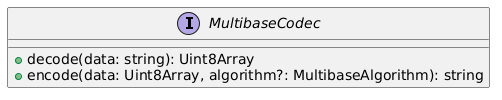

The diagram above was rendered by PlantUML. Its source (embedded in the PNG):
@startuml
interface MultibaseCodec {
        +decode(data: string): Uint8Array
        +encode(data: Uint8Array, algorithm?: MultibaseAlgorithm): string
    }
@enduml